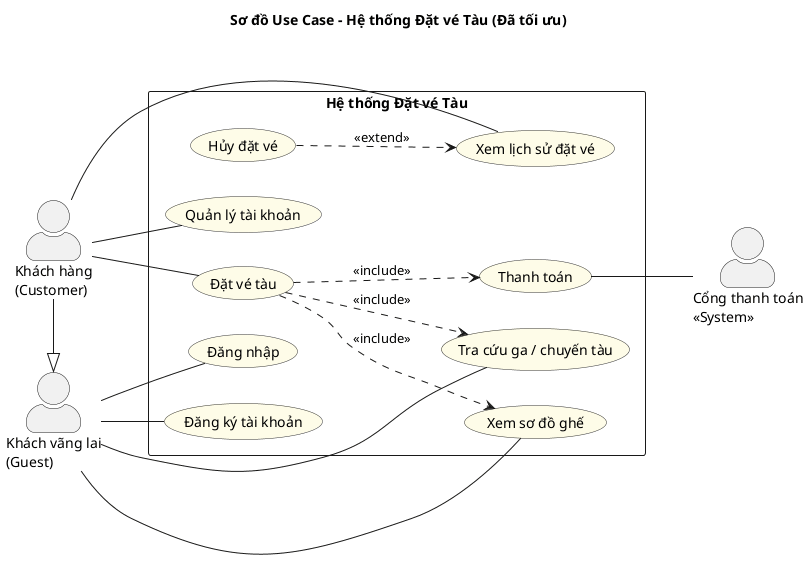

The diagram above was rendered by PlantUML. Its source (embedded in the PNG):
@startuml usecase-diagram
title Sơ đồ Use Case - Hệ thống Đặt vé Tàu (Đã tối ưu)

left to right direction
skinparam packageStyle rectangle
skinparam actorStyle awesome
skinparam usecase {
  BackgroundColor #FEFCE8
  BorderColor #333333
}

' ── Actors ──
actor "Khách vãng lai\n(Guest)" as Guest
actor "Khách hàng\n(Customer)" as Customer
actor "Cổng thanh toán\n<<System>>" as PaymentGW

' Customer kế thừa toàn bộ quyền của Guest
Customer -|> Guest

rectangle "Hệ thống Đặt vé Tàu" {

  ' ── Cấp độ Guest (Chưa đăng nhập) ──
  usecase "Tra cứu ga / chuyến tàu" as UC_Search
  usecase "Xem sơ đồ ghế" as UC_ViewSeat
  usecase "Đăng ký tài khoản" as UC_Register
  usecase "Đăng nhập" as UC_Login

  ' ── Cấp độ Customer (Đã đăng nhập) ──
  usecase "Quản lý tài khoản" as UC_Account
  usecase "Xem lịch sử đặt vé" as UC_ViewHistory
  usecase "Đặt vé tàu" as UC_Book
  usecase "Thanh toán" as UC_Payment
  usecase "Hủy đặt vé" as UC_Cancel

  ' ── Relationships (Includes / Extends) ──
  ' Muốn đặt vé thì bắt buộc phải tìm chuyến và chọn ghế
  UC_Book ..> UC_Search : <<include>>
  UC_Book ..> UC_ViewSeat : <<include>>
  ' Đặt vé bắt buộc phải thanh toán
  UC_Book ..> UC_Payment : <<include>>

  ' Hủy vé là một tính năng mở rộng có thể thực hiện từ màn hình Xem lịch sử
  UC_Cancel ..> UC_ViewHistory : <<extend>>
}

' ── Phân quyền Actor ──
Guest -- UC_Search
Guest -- UC_ViewSeat
Guest -- UC_Register
Guest -- UC_Login

Customer -- UC_Account
Customer -- UC_ViewHistory
Customer -- UC_Book

' ── Tương tác hệ thống bên ngoài ──
UC_Payment -- PaymentGW

@enduml